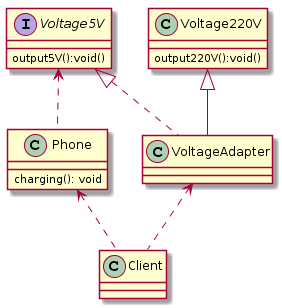

The diagram above was rendered by PlantUML. Its source (embedded in the PNG):
@startuml
class Client
class Phone{
charging(): void
}
interface Voltage5V{
output5V():void()
}
class Voltage220V{
output220V():void()
}
class VoltageAdapter

Voltage5V <|.. VoltageAdapter
Voltage220V <|-- VoltageAdapter
Voltage5V <.. Phone
VoltageAdapter <.. Client
Phone <.. Client
@enduml